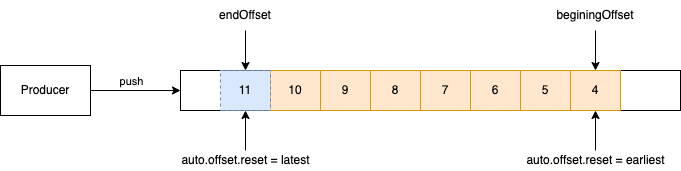

The diagram above was exported from draw.io. Its source (the exported page's mxGraphModel, read from the mxfile embedded in the PNG):
<mxGraphModel dx="1026" dy="658" grid="1" gridSize="10" guides="1" tooltips="1" connect="1" arrows="1" fold="1" page="1" pageScale="1" pageWidth="827" pageHeight="1169" math="0" shadow="0">
  <root>
    <mxCell id="0" />
    <mxCell id="1" parent="0" />
    <mxCell id="pCLjzd_VIfrRM8hQtky--1" value="" style="rounded=0;whiteSpace=wrap;html=1;" vertex="1" parent="1">
      <mxGeometry x="240" y="230" width="500" height="40" as="geometry" />
    </mxCell>
    <mxCell id="pCLjzd_VIfrRM8hQtky--6" value="10" style="rounded=0;whiteSpace=wrap;html=1;fillColor=#ffe6cc;strokeColor=#d79b00;" vertex="1" parent="1">
      <mxGeometry x="330" y="230" width="50" height="40" as="geometry" />
    </mxCell>
    <mxCell id="pCLjzd_VIfrRM8hQtky--7" value="9" style="rounded=0;whiteSpace=wrap;html=1;fillColor=#ffe6cc;strokeColor=#d79b00;" vertex="1" parent="1">
      <mxGeometry x="380" y="230" width="50" height="40" as="geometry" />
    </mxCell>
    <mxCell id="pCLjzd_VIfrRM8hQtky--8" value="8" style="rounded=0;whiteSpace=wrap;html=1;fillColor=#ffe6cc;strokeColor=#d79b00;" vertex="1" parent="1">
      <mxGeometry x="430" y="230" width="50" height="40" as="geometry" />
    </mxCell>
    <mxCell id="pCLjzd_VIfrRM8hQtky--9" value="7" style="rounded=0;whiteSpace=wrap;html=1;fillColor=#ffe6cc;strokeColor=#d79b00;" vertex="1" parent="1">
      <mxGeometry x="480" y="230" width="50" height="40" as="geometry" />
    </mxCell>
    <mxCell id="pCLjzd_VIfrRM8hQtky--10" value="6" style="rounded=0;whiteSpace=wrap;html=1;fillColor=#ffe6cc;strokeColor=#d79b00;" vertex="1" parent="1">
      <mxGeometry x="530" y="230" width="50" height="40" as="geometry" />
    </mxCell>
    <mxCell id="pCLjzd_VIfrRM8hQtky--11" value="5" style="rounded=0;whiteSpace=wrap;html=1;fillColor=#ffe6cc;strokeColor=#d79b00;" vertex="1" parent="1">
      <mxGeometry x="580" y="230" width="50" height="40" as="geometry" />
    </mxCell>
    <mxCell id="pCLjzd_VIfrRM8hQtky--12" value="4" style="rounded=0;whiteSpace=wrap;html=1;fillColor=#ffe6cc;strokeColor=#d79b00;" vertex="1" parent="1">
      <mxGeometry x="630" y="230" width="50" height="40" as="geometry" />
    </mxCell>
    <mxCell id="pCLjzd_VIfrRM8hQtky--13" value="11" style="rounded=0;whiteSpace=wrap;html=1;fillColor=#dae8fc;strokeColor=#6c8ebf;dashed=1;" vertex="1" parent="1">
      <mxGeometry x="280" y="230" width="50" height="40" as="geometry" />
    </mxCell>
    <mxCell id="pCLjzd_VIfrRM8hQtky--15" style="edgeStyle=orthogonalEdgeStyle;rounded=0;orthogonalLoop=1;jettySize=auto;html=1;exitX=0.5;exitY=0;exitDx=0;exitDy=0;entryX=0.5;entryY=1;entryDx=0;entryDy=0;" edge="1" parent="1" source="pCLjzd_VIfrRM8hQtky--14" target="pCLjzd_VIfrRM8hQtky--13">
      <mxGeometry relative="1" as="geometry" />
    </mxCell>
    <mxCell id="pCLjzd_VIfrRM8hQtky--14" value="auto.offset.reset = latest" style="text;html=1;strokeColor=none;fillColor=none;align=center;verticalAlign=middle;whiteSpace=wrap;rounded=0;" vertex="1" parent="1">
      <mxGeometry x="232.5" y="310" width="145" height="20" as="geometry" />
    </mxCell>
    <mxCell id="pCLjzd_VIfrRM8hQtky--17" style="edgeStyle=orthogonalEdgeStyle;rounded=0;orthogonalLoop=1;jettySize=auto;html=1;exitX=0.5;exitY=0;exitDx=0;exitDy=0;" edge="1" parent="1" source="pCLjzd_VIfrRM8hQtky--16" target="pCLjzd_VIfrRM8hQtky--12">
      <mxGeometry relative="1" as="geometry" />
    </mxCell>
    <mxCell id="pCLjzd_VIfrRM8hQtky--16" value="auto.offset.reset = earliest" style="text;html=1;strokeColor=none;fillColor=none;align=center;verticalAlign=middle;whiteSpace=wrap;rounded=0;" vertex="1" parent="1">
      <mxGeometry x="582.5" y="310" width="145" height="20" as="geometry" />
    </mxCell>
    <mxCell id="pCLjzd_VIfrRM8hQtky--19" style="edgeStyle=orthogonalEdgeStyle;rounded=0;orthogonalLoop=1;jettySize=auto;html=1;exitX=0.5;exitY=1;exitDx=0;exitDy=0;" edge="1" parent="1" source="pCLjzd_VIfrRM8hQtky--18" target="pCLjzd_VIfrRM8hQtky--12">
      <mxGeometry relative="1" as="geometry" />
    </mxCell>
    <mxCell id="pCLjzd_VIfrRM8hQtky--18" value="beginingOffset" style="text;html=1;strokeColor=none;fillColor=none;align=center;verticalAlign=middle;whiteSpace=wrap;rounded=0;" vertex="1" parent="1">
      <mxGeometry x="625" y="160" width="60" height="30" as="geometry" />
    </mxCell>
    <mxCell id="pCLjzd_VIfrRM8hQtky--21" style="edgeStyle=orthogonalEdgeStyle;rounded=0;orthogonalLoop=1;jettySize=auto;html=1;exitX=0.5;exitY=1;exitDx=0;exitDy=0;entryX=0.5;entryY=0;entryDx=0;entryDy=0;" edge="1" parent="1" source="pCLjzd_VIfrRM8hQtky--20" target="pCLjzd_VIfrRM8hQtky--13">
      <mxGeometry relative="1" as="geometry" />
    </mxCell>
    <mxCell id="pCLjzd_VIfrRM8hQtky--20" value="endOffset" style="text;html=1;strokeColor=none;fillColor=none;align=center;verticalAlign=middle;whiteSpace=wrap;rounded=0;" vertex="1" parent="1">
      <mxGeometry x="275" y="160" width="60" height="30" as="geometry" />
    </mxCell>
    <mxCell id="pCLjzd_VIfrRM8hQtky--24" style="edgeStyle=orthogonalEdgeStyle;rounded=0;orthogonalLoop=1;jettySize=auto;html=1;exitX=1;exitY=0.5;exitDx=0;exitDy=0;entryX=0;entryY=0.5;entryDx=0;entryDy=0;" edge="1" parent="1" source="pCLjzd_VIfrRM8hQtky--23" target="pCLjzd_VIfrRM8hQtky--1">
      <mxGeometry relative="1" as="geometry" />
    </mxCell>
    <mxCell id="pCLjzd_VIfrRM8hQtky--25" value="push" style="edgeLabel;html=1;align=center;verticalAlign=middle;resizable=0;points=[];" vertex="1" connectable="0" parent="pCLjzd_VIfrRM8hQtky--24">
      <mxGeometry x="0.1111" y="1" relative="1" as="geometry">
        <mxPoint x="-10" y="-9" as="offset" />
      </mxGeometry>
    </mxCell>
    <mxCell id="pCLjzd_VIfrRM8hQtky--23" value="Producer" style="rounded=0;whiteSpace=wrap;html=1;" vertex="1" parent="1">
      <mxGeometry x="60" y="225" width="90" height="50" as="geometry" />
    </mxCell>
  </root>
</mxGraphModel>